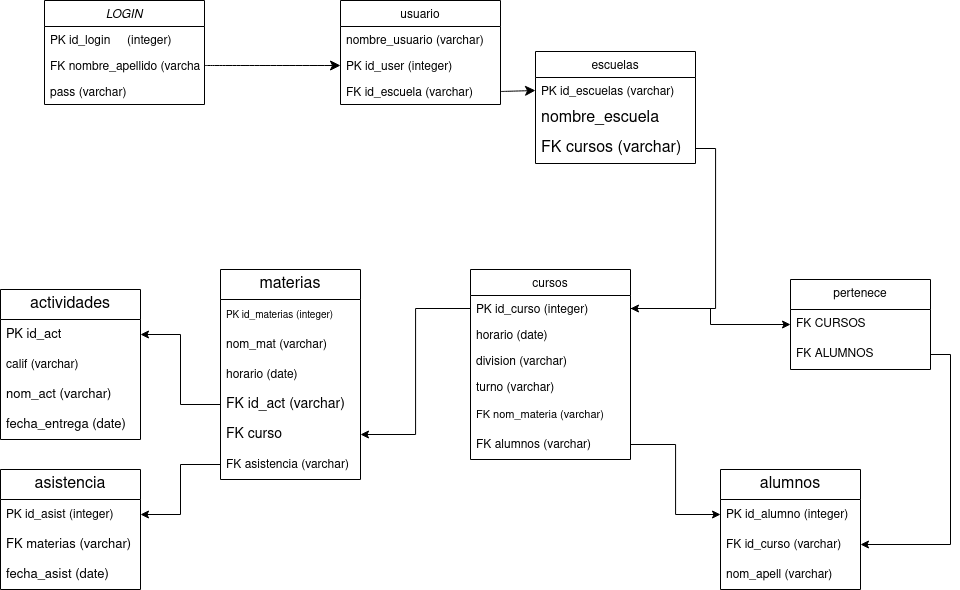

The diagram above was exported from draw.io. Its source (the exported page's mxGraphModel, read from the mxfile embedded in the PNG):
<mxGraphModel dx="1178" dy="555" grid="1" gridSize="10" guides="1" tooltips="1" connect="1" arrows="1" fold="1" page="1" pageScale="1" pageWidth="827" pageHeight="1169" math="0" shadow="0">
  <root>
    <mxCell id="WIyWlLk6GJQsqaUBKTNV-0" />
    <mxCell id="WIyWlLk6GJQsqaUBKTNV-1" parent="WIyWlLk6GJQsqaUBKTNV-0" />
    <mxCell id="zkfFHV4jXpPFQw0GAbJ--0" value="LOGIN" style="swimlane;fontStyle=2;align=center;verticalAlign=top;childLayout=stackLayout;horizontal=1;startSize=26;horizontalStack=0;resizeParent=1;resizeLast=0;collapsible=1;marginBottom=0;rounded=0;shadow=0;strokeWidth=1;" parent="WIyWlLk6GJQsqaUBKTNV-1" vertex="1">
      <mxGeometry x="64" y="61" width="160" height="104" as="geometry">
        <mxRectangle x="230" y="140" width="160" height="26" as="alternateBounds" />
      </mxGeometry>
    </mxCell>
    <mxCell id="zkfFHV4jXpPFQw0GAbJ--1" value="PK id_login     (integer)" style="text;align=left;verticalAlign=top;spacingLeft=4;spacingRight=4;overflow=hidden;rotatable=0;points=[[0,0.5],[1,0.5]];portConstraint=eastwest;" parent="zkfFHV4jXpPFQw0GAbJ--0" vertex="1">
      <mxGeometry y="26" width="160" height="26" as="geometry" />
    </mxCell>
    <mxCell id="zkfFHV4jXpPFQw0GAbJ--2" value="FK nombre_apellido (varchar)" style="text;align=left;verticalAlign=top;spacingLeft=4;spacingRight=4;overflow=hidden;rotatable=0;points=[[0,0.5],[1,0.5]];portConstraint=eastwest;rounded=0;shadow=0;html=0;" parent="zkfFHV4jXpPFQw0GAbJ--0" vertex="1">
      <mxGeometry y="52" width="160" height="26" as="geometry" />
    </mxCell>
    <mxCell id="zkfFHV4jXpPFQw0GAbJ--3" value="pass (varchar)" style="text;align=left;verticalAlign=top;spacingLeft=4;spacingRight=4;overflow=hidden;rotatable=0;points=[[0,0.5],[1,0.5]];portConstraint=eastwest;rounded=0;shadow=0;html=0;" parent="zkfFHV4jXpPFQw0GAbJ--0" vertex="1">
      <mxGeometry y="78" width="160" height="26" as="geometry" />
    </mxCell>
    <mxCell id="zkfFHV4jXpPFQw0GAbJ--6" value="cursos " style="swimlane;fontStyle=0;align=center;verticalAlign=top;childLayout=stackLayout;horizontal=1;startSize=26;horizontalStack=0;resizeParent=1;resizeLast=0;collapsible=1;marginBottom=0;rounded=0;shadow=0;strokeWidth=1;" parent="WIyWlLk6GJQsqaUBKTNV-1" vertex="1">
      <mxGeometry x="490" y="330" width="160" height="190" as="geometry">
        <mxRectangle x="130" y="380" width="160" height="26" as="alternateBounds" />
      </mxGeometry>
    </mxCell>
    <mxCell id="zkfFHV4jXpPFQw0GAbJ--7" value="PK id_curso (integer)" style="text;align=left;verticalAlign=top;spacingLeft=4;spacingRight=4;overflow=hidden;rotatable=0;points=[[0,0.5],[1,0.5]];portConstraint=eastwest;" parent="zkfFHV4jXpPFQw0GAbJ--6" vertex="1">
      <mxGeometry y="26" width="160" height="26" as="geometry" />
    </mxCell>
    <mxCell id="zkfFHV4jXpPFQw0GAbJ--8" value="horario (date)" style="text;align=left;verticalAlign=top;spacingLeft=4;spacingRight=4;overflow=hidden;rotatable=0;points=[[0,0.5],[1,0.5]];portConstraint=eastwest;rounded=0;shadow=0;html=0;" parent="zkfFHV4jXpPFQw0GAbJ--6" vertex="1">
      <mxGeometry y="52" width="160" height="26" as="geometry" />
    </mxCell>
    <mxCell id="K9GA_H1a0Kx_DhIXUlCR-5" value="division (varchar)" style="text;align=left;verticalAlign=top;spacingLeft=4;spacingRight=4;overflow=hidden;rotatable=0;points=[[0,0.5],[1,0.5]];portConstraint=eastwest;rounded=0;shadow=0;html=0;" parent="zkfFHV4jXpPFQw0GAbJ--6" vertex="1">
      <mxGeometry y="78" width="160" height="26" as="geometry" />
    </mxCell>
    <mxCell id="K9GA_H1a0Kx_DhIXUlCR-6" value="turno (varchar) " style="text;align=left;verticalAlign=top;spacingLeft=4;spacingRight=4;overflow=hidden;rotatable=0;points=[[0,0.5],[1,0.5]];portConstraint=eastwest;rounded=0;shadow=0;html=0;" parent="zkfFHV4jXpPFQw0GAbJ--6" vertex="1">
      <mxGeometry y="104" width="160" height="26" as="geometry" />
    </mxCell>
    <mxCell id="K9GA_H1a0Kx_DhIXUlCR-14" value="&lt;font style=&quot;font-size: 11px;&quot;&gt;FK nom_materia (varchar)&lt;/font&gt;" style="text;strokeColor=none;fillColor=none;align=left;verticalAlign=middle;spacingLeft=4;spacingRight=4;overflow=hidden;points=[[0,0.5],[1,0.5]];portConstraint=eastwest;rotatable=0;whiteSpace=wrap;html=1;fontSize=16;" parent="zkfFHV4jXpPFQw0GAbJ--6" vertex="1">
      <mxGeometry y="130" width="160" height="30" as="geometry" />
    </mxCell>
    <mxCell id="K9GA_H1a0Kx_DhIXUlCR-22" value="&lt;font style=&quot;font-size: 12px;&quot;&gt;FK alumnos (varchar)&lt;/font&gt;" style="text;strokeColor=none;fillColor=none;align=left;verticalAlign=middle;spacingLeft=4;spacingRight=4;overflow=hidden;points=[[0,0.5],[1,0.5]];portConstraint=eastwest;rotatable=0;whiteSpace=wrap;html=1;fontSize=16;" parent="zkfFHV4jXpPFQw0GAbJ--6" vertex="1">
      <mxGeometry y="160" width="160" height="30" as="geometry" />
    </mxCell>
    <mxCell id="zkfFHV4jXpPFQw0GAbJ--13" value="escuelas " style="swimlane;fontStyle=0;align=center;verticalAlign=top;childLayout=stackLayout;horizontal=1;startSize=26;horizontalStack=0;resizeParent=1;resizeLast=0;collapsible=1;marginBottom=0;rounded=0;shadow=0;strokeWidth=1;" parent="WIyWlLk6GJQsqaUBKTNV-1" vertex="1">
      <mxGeometry x="555" y="112" width="160" height="112" as="geometry">
        <mxRectangle x="340" y="380" width="170" height="26" as="alternateBounds" />
      </mxGeometry>
    </mxCell>
    <mxCell id="zkfFHV4jXpPFQw0GAbJ--14" value="PK id_escuelas (varchar)" style="text;align=left;verticalAlign=top;spacingLeft=4;spacingRight=4;overflow=hidden;rotatable=0;points=[[0,0.5],[1,0.5]];portConstraint=eastwest;" parent="zkfFHV4jXpPFQw0GAbJ--13" vertex="1">
      <mxGeometry y="26" width="160" height="26" as="geometry" />
    </mxCell>
    <mxCell id="K9GA_H1a0Kx_DhIXUlCR-3" value="nombre_escuela" style="text;strokeColor=none;fillColor=none;align=left;verticalAlign=middle;spacingLeft=4;spacingRight=4;overflow=hidden;points=[[0,0.5],[1,0.5]];portConstraint=eastwest;rotatable=0;whiteSpace=wrap;html=1;fontSize=16;" parent="zkfFHV4jXpPFQw0GAbJ--13" vertex="1">
      <mxGeometry y="52" width="160" height="30" as="geometry" />
    </mxCell>
    <mxCell id="K9GA_H1a0Kx_DhIXUlCR-7" value="FK cursos (varchar)" style="text;strokeColor=none;fillColor=none;align=left;verticalAlign=middle;spacingLeft=4;spacingRight=4;overflow=hidden;points=[[0,0.5],[1,0.5]];portConstraint=eastwest;rotatable=0;whiteSpace=wrap;html=1;fontSize=16;" parent="zkfFHV4jXpPFQw0GAbJ--13" vertex="1">
      <mxGeometry y="82" width="160" height="30" as="geometry" />
    </mxCell>
    <mxCell id="zkfFHV4jXpPFQw0GAbJ--17" value="usuario" style="swimlane;fontStyle=0;align=center;verticalAlign=top;childLayout=stackLayout;horizontal=1;startSize=26;horizontalStack=0;resizeParent=1;resizeLast=0;collapsible=1;marginBottom=0;rounded=0;shadow=0;strokeWidth=1;" parent="WIyWlLk6GJQsqaUBKTNV-1" vertex="1">
      <mxGeometry x="360" y="61" width="160" height="104" as="geometry">
        <mxRectangle x="550" y="140" width="160" height="26" as="alternateBounds" />
      </mxGeometry>
    </mxCell>
    <mxCell id="zkfFHV4jXpPFQw0GAbJ--18" value="nombre_usuario (varchar)" style="text;align=left;verticalAlign=top;spacingLeft=4;spacingRight=4;overflow=hidden;rotatable=0;points=[[0,0.5],[1,0.5]];portConstraint=eastwest;" parent="zkfFHV4jXpPFQw0GAbJ--17" vertex="1">
      <mxGeometry y="26" width="160" height="26" as="geometry" />
    </mxCell>
    <mxCell id="zkfFHV4jXpPFQw0GAbJ--19" value="PK id_user (integer)" style="text;align=left;verticalAlign=top;spacingLeft=4;spacingRight=4;overflow=hidden;rotatable=0;points=[[0,0.5],[1,0.5]];portConstraint=eastwest;rounded=0;shadow=0;html=0;" parent="zkfFHV4jXpPFQw0GAbJ--17" vertex="1">
      <mxGeometry y="52" width="160" height="26" as="geometry" />
    </mxCell>
    <mxCell id="zkfFHV4jXpPFQw0GAbJ--20" value="FK id_escuela (varchar) " style="text;align=left;verticalAlign=top;spacingLeft=4;spacingRight=4;overflow=hidden;rotatable=0;points=[[0,0.5],[1,0.5]];portConstraint=eastwest;rounded=0;shadow=0;html=0;" parent="zkfFHV4jXpPFQw0GAbJ--17" vertex="1">
      <mxGeometry y="78" width="160" height="26" as="geometry" />
    </mxCell>
    <mxCell id="K9GA_H1a0Kx_DhIXUlCR-2" style="edgeStyle=none;curved=1;rounded=0;orthogonalLoop=1;jettySize=auto;html=1;exitX=1;exitY=0.5;exitDx=0;exitDy=0;entryX=0;entryY=0.5;entryDx=0;entryDy=0;fontSize=12;startSize=8;endSize=8;" parent="WIyWlLk6GJQsqaUBKTNV-1" source="zkfFHV4jXpPFQw0GAbJ--2" target="zkfFHV4jXpPFQw0GAbJ--19" edge="1">
      <mxGeometry relative="1" as="geometry" />
    </mxCell>
    <mxCell id="K9GA_H1a0Kx_DhIXUlCR-4" style="edgeStyle=none;curved=1;rounded=0;orthogonalLoop=1;jettySize=auto;html=1;exitX=1;exitY=0.5;exitDx=0;exitDy=0;entryX=0;entryY=0.5;entryDx=0;entryDy=0;fontSize=12;startSize=8;endSize=8;" parent="WIyWlLk6GJQsqaUBKTNV-1" source="zkfFHV4jXpPFQw0GAbJ--20" target="zkfFHV4jXpPFQw0GAbJ--14" edge="1">
      <mxGeometry relative="1" as="geometry" />
    </mxCell>
    <mxCell id="K9GA_H1a0Kx_DhIXUlCR-10" value="materias " style="swimlane;fontStyle=0;childLayout=stackLayout;horizontal=1;startSize=30;horizontalStack=0;resizeParent=1;resizeParentMax=0;resizeLast=0;collapsible=1;marginBottom=0;whiteSpace=wrap;html=1;fontSize=16;" parent="WIyWlLk6GJQsqaUBKTNV-1" vertex="1">
      <mxGeometry x="240" y="330" width="140" height="210" as="geometry" />
    </mxCell>
    <mxCell id="K9GA_H1a0Kx_DhIXUlCR-11" value="&lt;font style=&quot;font-size: 10px;&quot;&gt;PK id_materias (integer) &lt;/font&gt;" style="text;strokeColor=none;fillColor=none;align=left;verticalAlign=middle;spacingLeft=4;spacingRight=4;overflow=hidden;points=[[0,0.5],[1,0.5]];portConstraint=eastwest;rotatable=0;whiteSpace=wrap;html=1;fontSize=16;" parent="K9GA_H1a0Kx_DhIXUlCR-10" vertex="1">
      <mxGeometry y="30" width="140" height="30" as="geometry" />
    </mxCell>
    <mxCell id="K9GA_H1a0Kx_DhIXUlCR-12" value="&lt;font style=&quot;font-size: 12px;&quot;&gt;nom_mat (varchar)&lt;/font&gt;" style="text;strokeColor=none;fillColor=none;align=left;verticalAlign=middle;spacingLeft=4;spacingRight=4;overflow=hidden;points=[[0,0.5],[1,0.5]];portConstraint=eastwest;rotatable=0;whiteSpace=wrap;html=1;fontSize=16;" parent="K9GA_H1a0Kx_DhIXUlCR-10" vertex="1">
      <mxGeometry y="60" width="140" height="30" as="geometry" />
    </mxCell>
    <mxCell id="K9GA_H1a0Kx_DhIXUlCR-13" value="&lt;font style=&quot;font-size: 12px;&quot;&gt;horario (date)&lt;/font&gt;" style="text;strokeColor=none;fillColor=none;align=left;verticalAlign=middle;spacingLeft=4;spacingRight=4;overflow=hidden;points=[[0,0.5],[1,0.5]];portConstraint=eastwest;rotatable=0;whiteSpace=wrap;html=1;fontSize=16;" parent="K9GA_H1a0Kx_DhIXUlCR-10" vertex="1">
      <mxGeometry y="90" width="140" height="30" as="geometry" />
    </mxCell>
    <mxCell id="K9GA_H1a0Kx_DhIXUlCR-16" value="&lt;font style=&quot;font-size: 14px;&quot;&gt;FK id_act (varchar)&lt;/font&gt;" style="text;strokeColor=none;fillColor=none;align=left;verticalAlign=middle;spacingLeft=4;spacingRight=4;overflow=hidden;points=[[0,0.5],[1,0.5]];portConstraint=eastwest;rotatable=0;whiteSpace=wrap;html=1;fontSize=16;" parent="K9GA_H1a0Kx_DhIXUlCR-10" vertex="1">
      <mxGeometry y="120" width="140" height="30" as="geometry" />
    </mxCell>
    <mxCell id="K9GA_H1a0Kx_DhIXUlCR-15" value="&lt;font style=&quot;font-size: 14px;&quot;&gt;FK curso&lt;/font&gt;" style="text;strokeColor=none;fillColor=none;align=left;verticalAlign=middle;spacingLeft=4;spacingRight=4;overflow=hidden;points=[[0,0.5],[1,0.5]];portConstraint=eastwest;rotatable=0;whiteSpace=wrap;html=1;fontSize=16;" parent="K9GA_H1a0Kx_DhIXUlCR-10" vertex="1">
      <mxGeometry y="150" width="140" height="30" as="geometry" />
    </mxCell>
    <mxCell id="K9GA_H1a0Kx_DhIXUlCR-36" value="&lt;font style=&quot;font-size: 12px;&quot;&gt;FK asistencia (varchar)&lt;/font&gt;" style="text;strokeColor=none;fillColor=none;align=left;verticalAlign=middle;spacingLeft=4;spacingRight=4;overflow=hidden;points=[[0,0.5],[1,0.5]];portConstraint=eastwest;rotatable=0;whiteSpace=wrap;html=1;fontSize=16;" parent="K9GA_H1a0Kx_DhIXUlCR-10" vertex="1">
      <mxGeometry y="180" width="140" height="30" as="geometry" />
    </mxCell>
    <mxCell id="K9GA_H1a0Kx_DhIXUlCR-18" value="alumnos " style="swimlane;fontStyle=0;childLayout=stackLayout;horizontal=1;startSize=30;horizontalStack=0;resizeParent=1;resizeParentMax=0;resizeLast=0;collapsible=1;marginBottom=0;whiteSpace=wrap;html=1;fontSize=16;" parent="WIyWlLk6GJQsqaUBKTNV-1" vertex="1">
      <mxGeometry x="740" y="530" width="140" height="120" as="geometry" />
    </mxCell>
    <mxCell id="K9GA_H1a0Kx_DhIXUlCR-19" value="&lt;font style=&quot;font-size: 12px;&quot;&gt;PK id_alumno (integer)&lt;/font&gt;" style="text;strokeColor=none;fillColor=none;align=left;verticalAlign=middle;spacingLeft=4;spacingRight=4;overflow=hidden;points=[[0,0.5],[1,0.5]];portConstraint=eastwest;rotatable=0;whiteSpace=wrap;html=1;fontSize=16;" parent="K9GA_H1a0Kx_DhIXUlCR-18" vertex="1">
      <mxGeometry y="30" width="140" height="30" as="geometry" />
    </mxCell>
    <mxCell id="K9GA_H1a0Kx_DhIXUlCR-20" value="&lt;font style=&quot;font-size: 12px;&quot;&gt;FK id_curso (varchar)&lt;/font&gt;" style="text;strokeColor=none;fillColor=none;align=left;verticalAlign=middle;spacingLeft=4;spacingRight=4;overflow=hidden;points=[[0,0.5],[1,0.5]];portConstraint=eastwest;rotatable=0;whiteSpace=wrap;html=1;fontSize=16;" parent="K9GA_H1a0Kx_DhIXUlCR-18" vertex="1">
      <mxGeometry y="60" width="140" height="30" as="geometry" />
    </mxCell>
    <mxCell id="K9GA_H1a0Kx_DhIXUlCR-21" value="&lt;font style=&quot;font-size: 12px;&quot;&gt;nom_apell (varchar)&lt;/font&gt;" style="text;strokeColor=none;fillColor=none;align=left;verticalAlign=middle;spacingLeft=4;spacingRight=4;overflow=hidden;points=[[0,0.5],[1,0.5]];portConstraint=eastwest;rotatable=0;whiteSpace=wrap;html=1;fontSize=16;" parent="K9GA_H1a0Kx_DhIXUlCR-18" vertex="1">
      <mxGeometry y="90" width="140" height="30" as="geometry" />
    </mxCell>
    <mxCell id="K9GA_H1a0Kx_DhIXUlCR-25" value="actividades " style="swimlane;fontStyle=0;childLayout=stackLayout;horizontal=1;startSize=30;horizontalStack=0;resizeParent=1;resizeParentMax=0;resizeLast=0;collapsible=1;marginBottom=0;whiteSpace=wrap;html=1;fontSize=16;" parent="WIyWlLk6GJQsqaUBKTNV-1" vertex="1">
      <mxGeometry x="20" y="350" width="140" height="150" as="geometry" />
    </mxCell>
    <mxCell id="K9GA_H1a0Kx_DhIXUlCR-26" value="&lt;font style=&quot;font-size: 13px;&quot;&gt;PK id_act&lt;/font&gt;" style="text;strokeColor=none;fillColor=none;align=left;verticalAlign=middle;spacingLeft=4;spacingRight=4;overflow=hidden;points=[[0,0.5],[1,0.5]];portConstraint=eastwest;rotatable=0;whiteSpace=wrap;html=1;fontSize=16;" parent="K9GA_H1a0Kx_DhIXUlCR-25" vertex="1">
      <mxGeometry y="30" width="140" height="30" as="geometry" />
    </mxCell>
    <mxCell id="K9GA_H1a0Kx_DhIXUlCR-27" value="&lt;font style=&quot;font-size: 12px;&quot;&gt;calif (varchar)&lt;/font&gt;" style="text;strokeColor=none;fillColor=none;align=left;verticalAlign=middle;spacingLeft=4;spacingRight=4;overflow=hidden;points=[[0,0.5],[1,0.5]];portConstraint=eastwest;rotatable=0;whiteSpace=wrap;html=1;fontSize=16;" parent="K9GA_H1a0Kx_DhIXUlCR-25" vertex="1">
      <mxGeometry y="60" width="140" height="30" as="geometry" />
    </mxCell>
    <mxCell id="K9GA_H1a0Kx_DhIXUlCR-28" value="&lt;font style=&quot;font-size: 13px;&quot;&gt;nom_act (varchar)&lt;/font&gt;" style="text;strokeColor=none;fillColor=none;align=left;verticalAlign=middle;spacingLeft=4;spacingRight=4;overflow=hidden;points=[[0,0.5],[1,0.5]];portConstraint=eastwest;rotatable=0;whiteSpace=wrap;html=1;fontSize=16;" parent="K9GA_H1a0Kx_DhIXUlCR-25" vertex="1">
      <mxGeometry y="90" width="140" height="30" as="geometry" />
    </mxCell>
    <mxCell id="K9GA_H1a0Kx_DhIXUlCR-29" value="&lt;font style=&quot;font-size: 13px;&quot;&gt;fecha_entrega (date) &lt;/font&gt;" style="text;strokeColor=none;fillColor=none;align=left;verticalAlign=middle;spacingLeft=4;spacingRight=4;overflow=hidden;points=[[0,0.5],[1,0.5]];portConstraint=eastwest;rotatable=0;whiteSpace=wrap;html=1;fontSize=16;" parent="K9GA_H1a0Kx_DhIXUlCR-25" vertex="1">
      <mxGeometry y="120" width="140" height="30" as="geometry" />
    </mxCell>
    <mxCell id="K9GA_H1a0Kx_DhIXUlCR-32" value="asistencia " style="swimlane;fontStyle=0;childLayout=stackLayout;horizontal=1;startSize=30;horizontalStack=0;resizeParent=1;resizeParentMax=0;resizeLast=0;collapsible=1;marginBottom=0;whiteSpace=wrap;html=1;fontSize=16;" parent="WIyWlLk6GJQsqaUBKTNV-1" vertex="1">
      <mxGeometry x="20" y="530" width="140" height="120" as="geometry" />
    </mxCell>
    <mxCell id="K9GA_H1a0Kx_DhIXUlCR-33" value="&lt;font style=&quot;font-size: 12px;&quot;&gt;PK id_asist (integer)&lt;/font&gt;" style="text;strokeColor=none;fillColor=none;align=left;verticalAlign=middle;spacingLeft=4;spacingRight=4;overflow=hidden;points=[[0,0.5],[1,0.5]];portConstraint=eastwest;rotatable=0;whiteSpace=wrap;html=1;fontSize=16;" parent="K9GA_H1a0Kx_DhIXUlCR-32" vertex="1">
      <mxGeometry y="30" width="140" height="30" as="geometry" />
    </mxCell>
    <mxCell id="K9GA_H1a0Kx_DhIXUlCR-34" value="&lt;font style=&quot;font-size: 13px;&quot;&gt;FK materias (varchar)&lt;/font&gt;" style="text;strokeColor=none;fillColor=none;align=left;verticalAlign=middle;spacingLeft=4;spacingRight=4;overflow=hidden;points=[[0,0.5],[1,0.5]];portConstraint=eastwest;rotatable=0;whiteSpace=wrap;html=1;fontSize=16;" parent="K9GA_H1a0Kx_DhIXUlCR-32" vertex="1">
      <mxGeometry y="60" width="140" height="30" as="geometry" />
    </mxCell>
    <mxCell id="K9GA_H1a0Kx_DhIXUlCR-35" value="&lt;font style=&quot;font-size: 13px;&quot;&gt;fecha_asist (date)&lt;/font&gt;" style="text;strokeColor=none;fillColor=none;align=left;verticalAlign=middle;spacingLeft=4;spacingRight=4;overflow=hidden;points=[[0,0.5],[1,0.5]];portConstraint=eastwest;rotatable=0;whiteSpace=wrap;html=1;fontSize=16;" parent="K9GA_H1a0Kx_DhIXUlCR-32" vertex="1">
      <mxGeometry y="90" width="140" height="30" as="geometry" />
    </mxCell>
    <mxCell id="J9z8m6pQ0FWv9ROHBiVH-0" value="pertenece " style="swimlane;fontStyle=0;childLayout=stackLayout;horizontal=1;startSize=30;horizontalStack=0;resizeParent=1;resizeParentMax=0;resizeLast=0;collapsible=1;marginBottom=0;whiteSpace=wrap;html=1;" vertex="1" parent="WIyWlLk6GJQsqaUBKTNV-1">
      <mxGeometry x="810" y="340" width="140" height="90" as="geometry" />
    </mxCell>
    <mxCell id="J9z8m6pQ0FWv9ROHBiVH-1" value="FK CURSOS" style="text;strokeColor=none;fillColor=none;align=left;verticalAlign=middle;spacingLeft=4;spacingRight=4;overflow=hidden;points=[[0,0.5],[1,0.5]];portConstraint=eastwest;rotatable=0;whiteSpace=wrap;html=1;" vertex="1" parent="J9z8m6pQ0FWv9ROHBiVH-0">
      <mxGeometry y="30" width="140" height="30" as="geometry" />
    </mxCell>
    <mxCell id="J9z8m6pQ0FWv9ROHBiVH-2" value="FK ALUMNOS" style="text;strokeColor=none;fillColor=none;align=left;verticalAlign=middle;spacingLeft=4;spacingRight=4;overflow=hidden;points=[[0,0.5],[1,0.5]];portConstraint=eastwest;rotatable=0;whiteSpace=wrap;html=1;" vertex="1" parent="J9z8m6pQ0FWv9ROHBiVH-0">
      <mxGeometry y="60" width="140" height="30" as="geometry" />
    </mxCell>
    <mxCell id="J9z8m6pQ0FWv9ROHBiVH-7" style="edgeStyle=orthogonalEdgeStyle;rounded=0;orthogonalLoop=1;jettySize=auto;html=1;exitX=1;exitY=0.5;exitDx=0;exitDy=0;entryX=1;entryY=0.5;entryDx=0;entryDy=0;" edge="1" parent="WIyWlLk6GJQsqaUBKTNV-1" source="J9z8m6pQ0FWv9ROHBiVH-2" target="K9GA_H1a0Kx_DhIXUlCR-20">
      <mxGeometry relative="1" as="geometry" />
    </mxCell>
    <mxCell id="J9z8m6pQ0FWv9ROHBiVH-8" style="edgeStyle=orthogonalEdgeStyle;rounded=0;orthogonalLoop=1;jettySize=auto;html=1;exitX=1;exitY=0.5;exitDx=0;exitDy=0;entryX=1;entryY=0.5;entryDx=0;entryDy=0;" edge="1" parent="WIyWlLk6GJQsqaUBKTNV-1" source="K9GA_H1a0Kx_DhIXUlCR-7" target="zkfFHV4jXpPFQw0GAbJ--7">
      <mxGeometry relative="1" as="geometry" />
    </mxCell>
    <mxCell id="J9z8m6pQ0FWv9ROHBiVH-9" style="edgeStyle=orthogonalEdgeStyle;rounded=0;orthogonalLoop=1;jettySize=auto;html=1;exitX=0;exitY=0.5;exitDx=0;exitDy=0;entryX=1;entryY=0.5;entryDx=0;entryDy=0;" edge="1" parent="WIyWlLk6GJQsqaUBKTNV-1" source="zkfFHV4jXpPFQw0GAbJ--7" target="K9GA_H1a0Kx_DhIXUlCR-15">
      <mxGeometry relative="1" as="geometry" />
    </mxCell>
    <mxCell id="J9z8m6pQ0FWv9ROHBiVH-10" style="edgeStyle=orthogonalEdgeStyle;rounded=0;orthogonalLoop=1;jettySize=auto;html=1;exitX=0;exitY=0.5;exitDx=0;exitDy=0;entryX=1;entryY=0.5;entryDx=0;entryDy=0;" edge="1" parent="WIyWlLk6GJQsqaUBKTNV-1" source="K9GA_H1a0Kx_DhIXUlCR-16" target="K9GA_H1a0Kx_DhIXUlCR-26">
      <mxGeometry relative="1" as="geometry" />
    </mxCell>
    <mxCell id="J9z8m6pQ0FWv9ROHBiVH-11" style="edgeStyle=orthogonalEdgeStyle;rounded=0;orthogonalLoop=1;jettySize=auto;html=1;exitX=0;exitY=0.5;exitDx=0;exitDy=0;entryX=1;entryY=0.5;entryDx=0;entryDy=0;" edge="1" parent="WIyWlLk6GJQsqaUBKTNV-1" source="K9GA_H1a0Kx_DhIXUlCR-36" target="K9GA_H1a0Kx_DhIXUlCR-33">
      <mxGeometry relative="1" as="geometry" />
    </mxCell>
    <mxCell id="J9z8m6pQ0FWv9ROHBiVH-12" style="edgeStyle=orthogonalEdgeStyle;rounded=0;orthogonalLoop=1;jettySize=auto;html=1;exitX=1;exitY=0.5;exitDx=0;exitDy=0;entryX=0;entryY=0.5;entryDx=0;entryDy=0;" edge="1" parent="WIyWlLk6GJQsqaUBKTNV-1" source="K9GA_H1a0Kx_DhIXUlCR-22" target="K9GA_H1a0Kx_DhIXUlCR-19">
      <mxGeometry relative="1" as="geometry" />
    </mxCell>
    <mxCell id="J9z8m6pQ0FWv9ROHBiVH-15" style="edgeStyle=orthogonalEdgeStyle;rounded=0;orthogonalLoop=1;jettySize=auto;html=1;exitX=1;exitY=0.5;exitDx=0;exitDy=0;entryX=0;entryY=0.5;entryDx=0;entryDy=0;" edge="1" parent="WIyWlLk6GJQsqaUBKTNV-1" source="zkfFHV4jXpPFQw0GAbJ--7" target="J9z8m6pQ0FWv9ROHBiVH-1">
      <mxGeometry relative="1" as="geometry" />
    </mxCell>
  </root>
</mxGraphModel>